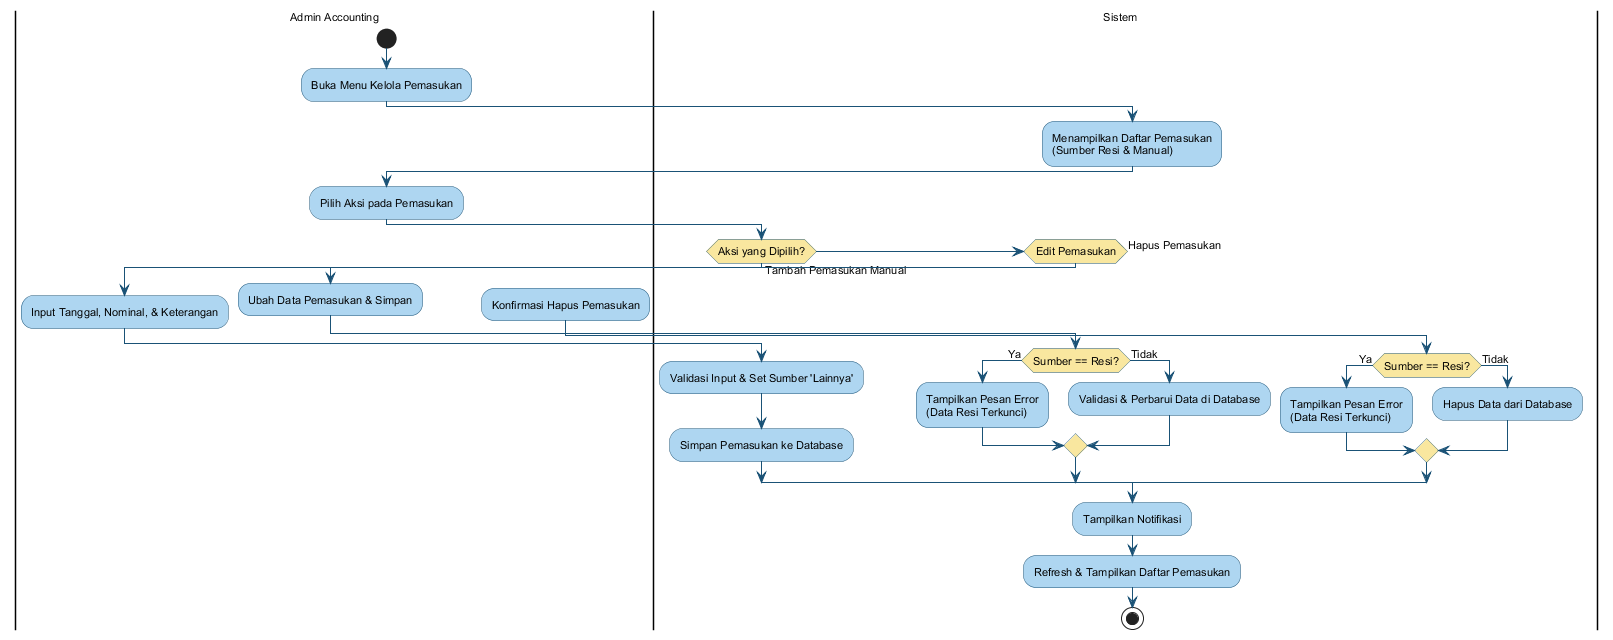

The diagram above was rendered by PlantUML. Its source (embedded in the PNG):
@startuml
skinparam activityBackgroundColor #AED6F1
skinparam activityBorderColor #1A5276
skinparam activityDiamondBackgroundColor #F9E79F
skinparam activityDiamondBorderColor #1A5276
skinparam arrowColor #1A5276
skinparam defaultFontName Arial
skinparam defaultFontSize 11
skinparam swimlaneWidth 280

|Admin Accounting|
start
:Buka Menu Kelola Pemasukan;

|Sistem|
:Menampilkan Daftar Pemasukan\n(Sumber Resi & Manual);

|Admin Accounting|
:Pilih Aksi pada Pemasukan;

|Sistem|
if (Aksi yang Dipilih?) then (Tambah Pemasukan Manual)
    |Admin Accounting|
    :Input Tanggal, Nominal, & Keterangan;
    |Sistem|
    :Validasi Input & Set Sumber 'Lainnya';
    :Simpan Pemasukan ke Database;
else if (Edit Pemasukan)
    |Admin Accounting|
    :Ubah Data Pemasukan & Simpan;
    |Sistem|
    if (Sumber == Resi?) then (Ya)
        :Tampilkan Pesan Error\n(Data Resi Terkunci);
    else (Tidak)
        :Validasi & Perbarui Data di Database;
    endif
else (Hapus Pemasukan)
    |Admin Accounting|
    :Konfirmasi Hapus Pemasukan;
    |Sistem|
    if (Sumber == Resi?) then (Ya)
        :Tampilkan Pesan Error\n(Data Resi Terkunci);
    else (Tidak)
        :Hapus Data dari Database;
    endif
endif

:Tampilkan Notifikasi;
:Refresh & Tampilkan Daftar Pemasukan;
stop
@enduml